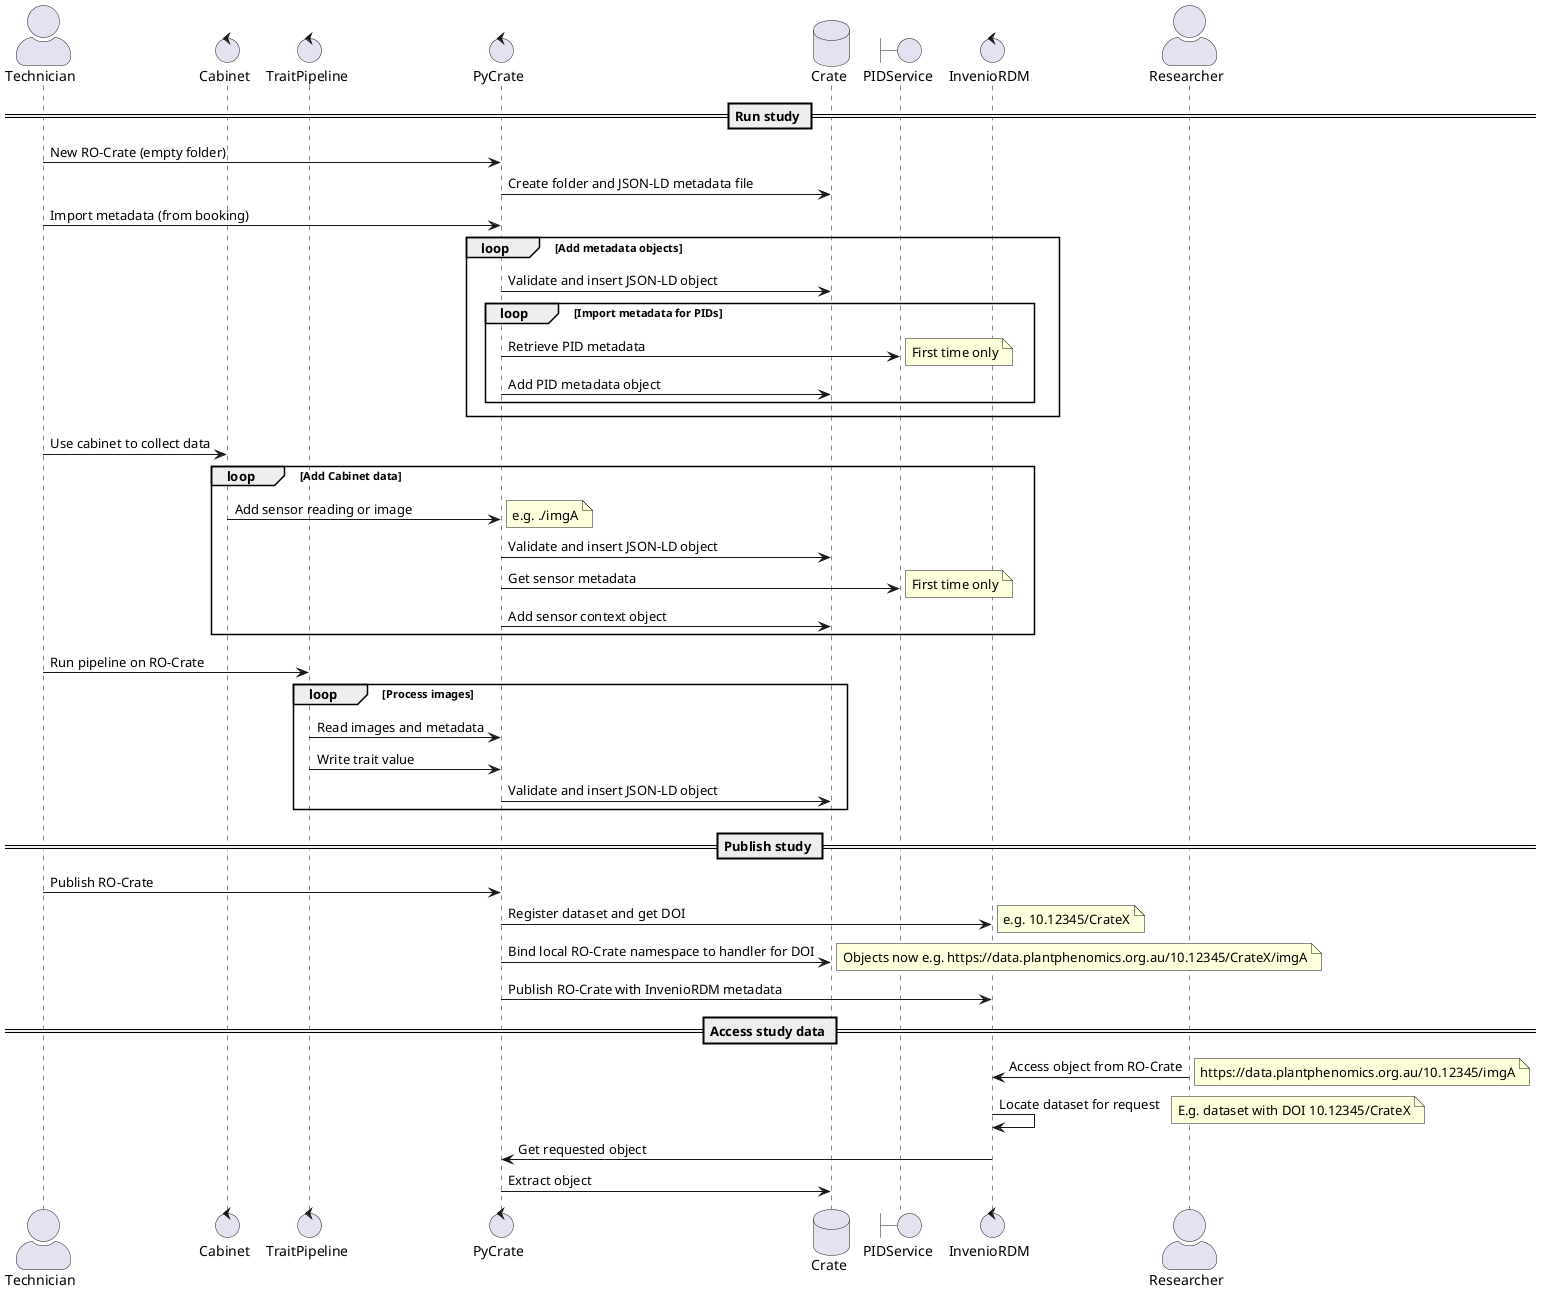

The diagram above was rendered by PlantUML. Its source (embedded in the PNG):
@startuml
!pragma teoz true

skinparam actorStyle awesome

actor Technician as t
control Cabinet as c
control TraitPipeline as tp
control PyCrate as p
database Crate as r
boundary PIDService as s
control InvenioRDM as i
actor Researcher as u

== Run study ==

t -> p : New RO-Crate (empty folder)
p -> r : Create folder and JSON-LD metadata file
t -> p : Import metadata (from booking)
loop Add metadata objects
	p -> r : Validate and insert JSON-LD object
	loop Import metadata for PIDs
		p -> s : Retrieve PID metadata
		note right : First time only
		p -> r : Add PID metadata object
	end
end

t -> c : Use cabinet to collect data

loop Add Cabinet data
	c -> p : Add sensor reading or image
	note right : e.g. ./imgA
	p -> r : Validate and insert JSON-LD object
	p -> s : Get sensor metadata
	note right : First time only
	p -> r : Add sensor context object
end

t -> tp : Run pipeline on RO-Crate
loop Process images
	tp -> p : Read images and metadata
	tp -> p : Write trait value
	p -> r : Validate and insert JSON-LD object
end

== Publish study ==

t -> p: Publish RO-Crate
p -> i: Register dataset and get DOI
note right : e.g. 10.12345/CrateX
p -> r: Bind local RO-Crate namespace to handler for DOI
note right : Objects now e.g. https://data.plantphenomics.org.au/10.12345/CrateX/imgA
p -> i: Publish RO-Crate with InvenioRDM metadata

== Access study data ==

u -> i: Access object from RO-Crate
note right : https://data.plantphenomics.org.au/10.12345/imgA
i -> i: Locate dataset for request
note right : E.g. dataset with DOI 10.12345/CrateX
i -> p: Get requested object
p -> r: Extract object

@enduml